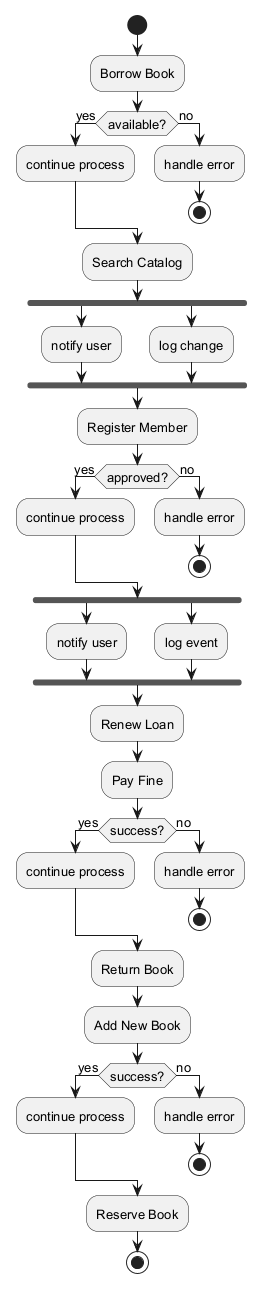

The diagram above was rendered by PlantUML. Its source (embedded in the PNG):
@startuml
skinparam defaultFontSize 13
start
:Borrow Book;
if (available?) then (yes)
:continue process;
else (no)
:handle error;
stop
endif
:Search Catalog;
fork
:notify user;
fork again
:log change;
end fork
:Register Member;
if (approved?) then (yes)
:continue process;
else (no)
:handle error;
stop
endif
fork
:notify user;
fork again
:log event;
end fork
:Renew Loan;
:Pay Fine;
if (success?) then (yes)
:continue process;
else (no)
:handle error;
stop
endif
:Return Book;
:Add New Book;
if (success?) then (yes)
:continue process;
else (no)
:handle error;
stop
endif
:Reserve Book;
stop
@enduml